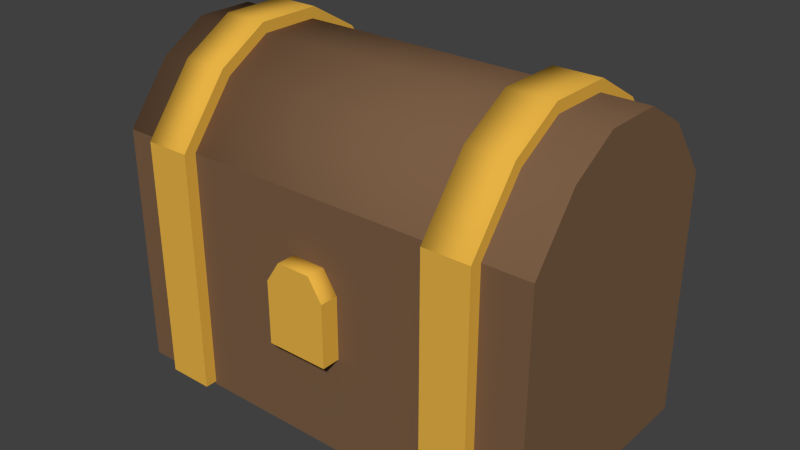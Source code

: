 # Source: chest.blend  (saved by Blender 2.76.0; exported with 4.5.12 LTS)
import bpy
from mathutils import Matrix  # noqa: F401  (used for matrix-valued properties, if any)

bpy.ops.wm.read_factory_settings(use_empty=True)
scene = bpy.context.scene
scene.name = 'Scene'

# ---- collections
col_collection_1 = bpy.data.collections.new('Collection 1'); scene.collection.children.link(col_collection_1)

# ---- materials (node trees are filled in below, after node groups)
mat_material = bpy.data.materials.new('Material')
mat_material.alpha_threshold = 0.0
mat_material.use_transparent_shadow = False
mat_material.diffuse_color = (0.8, 0.4462, 0.0601, 1.0)
mat_material.roughness = 0.5
mat_material.specular_intensity = 0.7596
mat_material.line_color = (0.0, 0.0, 0.0, 1.0)
mat_material_001 = bpy.data.materials.new('Material.001')
mat_material_001.alpha_threshold = 0.0
mat_material_001.use_transparent_shadow = False
mat_material_001.diffuse_color = (0.196, 0.1105, 0.05971, 1.0)
mat_material_001.roughness = 0.5
mat_material_001.specular_intensity = 0.1346
mat_material_001.line_color = (0.0, 0.0, 0.0, 1.0)

# ---- material node trees

# ---- world
world_world = bpy.data.worlds.new('World'); scene.world = world_world
world_world.color = (0.05088, 0.05088, 0.05088)
world_world.use_sun_shadow = False
world_world.sun_shadow_jitter_overblur = 0.0
world_world.cycles.sampling_method = 'MANUAL'
world_world.cycles.sample_map_resolution = 256

# ---- meshes
me_cube_002 = bpy.data.meshes.new('Cube.002')
me_cube_002.from_pydata([(-0.342, -0.619, -0.342), (-0.342, -0.619, 0.342), (-0.342, -0.4512, -0.342), (-0.342, -0.4512, 0.342), (0.342, -0.619, -0.342), (0.342, -0.619, 0.342), (0.342, -0.4512, -0.342), (0.342, -0.4512, 0.342), (-0.1871, -0.619, 0.5796), (-0.1871, -0.4512, 0.5796), (0.1871, -0.4512, 0.5796), (0.1871, -0.619, 0.5796)], [], [(1, 3, 2, 0), (3, 7, 6, 2), (7, 5, 4, 6), (5, 1, 0, 4), (0, 2, 6, 4), (7, 3, 9, 10), (11, 10, 9, 8), (5, 7, 10, 11), (3, 1, 8, 9), (1, 5, 11, 8)])
me_cube_002.polygons.foreach_set('use_smooth', [0, 0, 0, 0, 0, 0, 1, 1, 1, 0])
me_cube_002.materials.append(mat_material)
me_cube_002.use_remesh_preserve_volume = False
me_cube_002.use_remesh_preserve_attributes = False
me_cube_002.use_mirror_vertex_groups = False
me_cube_002.update()
me_cube_001 = bpy.data.meshes.new('Cube.001')
me_cube_001.from_pydata([(-1.094, 1.099, -0.0107), (-1.094, -1.099, -0.0107), (-1.473, -1.099, -0.0107), (-1.473, 1.099, -0.0107), (-1.094, 1.099, 1.984), (-1.094, -1.099, 1.984), (-1.473, -1.099, 1.984), (-1.473, 1.099, 1.984), (-1.094, 0.6862, 2.514), (-1.094, -0.6862, 2.514), (-1.473, 0.6862, 2.514), (-1.473, -0.6862, 2.514), (-1.094, 0.2672, 2.761), (-1.094, -0.2672, 2.761), (-1.473, 0.2672, 2.761), (-1.473, -0.2672, 2.761)], [], [(0, 1, 2, 3), (7, 6, 11, 10), (0, 4, 5, 1), (1, 5, 6, 2), (2, 6, 7, 3), (4, 0, 3, 7), (10, 11, 15, 14), (4, 7, 10, 8), (6, 5, 9, 11), (5, 4, 8, 9), (12, 14, 15, 13), (8, 10, 14, 12), (11, 9, 13, 15), (9, 8, 12, 13)])
me_cube_001.polygons.foreach_set('use_smooth', [0, 0, 0, 0, 0, 0, 0, 1, 1, 0, 1, 1, 1, 0])
me_cube_001.materials.append(mat_material)
me_cube_001.use_remesh_preserve_volume = False
me_cube_001.use_remesh_preserve_attributes = False
me_cube_001.use_mirror_vertex_groups = False
me_cube_001.update()
me_cube = bpy.data.meshes.new('Cube')
me_cube.from_pydata([(1.806, 1.0, -0.03582), (1.806, -1.0, -0.03582), (-1.806, -1.0, -0.03582), (-1.806, 1.0, -0.03582), (1.806, 1.0, 1.964), (1.806, -1.0, 1.964), (-1.806, -1.0, 1.964), (-1.806, 1.0, 1.964), (1.806, 0.6242, 2.446), (1.806, -0.6242, 2.446), (-1.806, 0.6242, 2.446), (-1.806, -0.6242, 2.446), (1.806, 0.243, 2.671), (1.806, -0.243, 2.671), (-1.806, 0.243, 2.671), (-1.806, -0.243, 2.671)], [], [(0, 1, 2, 3), (7, 6, 11, 10), (0, 4, 5, 1), (1, 5, 6, 2), (2, 6, 7, 3), (4, 0, 3, 7), (10, 11, 15, 14), (4, 7, 10, 8), (6, 5, 9, 11), (5, 4, 8, 9), (12, 14, 15, 13), (8, 10, 14, 12), (11, 9, 13, 15), (9, 8, 12, 13)])
me_cube.polygons.foreach_set('use_smooth', [0, 0, 0, 0, 0, 0, 0, 1, 1, 0, 1, 1, 1, 0])
me_cube.materials.append(mat_material_001)
me_cube.use_remesh_preserve_volume = False
me_cube.use_remesh_preserve_attributes = False
me_cube.use_mirror_vertex_groups = False
me_cube.update()

# ---- objects
ob_cube_003 = bpy.data.objects.new('Cube.003', me_cube_002)
ob_cube_002 = bpy.data.objects.new('Cube.002', me_cube_001)
ob_cube_001 = bpy.data.objects.new('Cube.001', me_cube_001)
ob_cube = bpy.data.objects.new('Cube', me_cube)

# ---- transforms, parenting, visibility, modifiers, constraints
ob_cube_003.location = (0.007639, -0.1114, 0.2213)
ob_cube_003.scale = (0.1611, 0.2154, 0.1611)
ob_cube_003.lineart.crease_threshold = 0.0
ob_cube_002.location = (0.5513, 0.003304, -0.001505)
ob_cube_002.scale = (0.2154, 0.2154, 0.2154)
ob_cube_002.lock_rotations_4d = False
ob_cube_002.empty_display_type = 'ARROWS'
ob_cube_002.lineart.crease_threshold = 0.0
ob_cube_001.location = (0.007639, 0.003304, -0.001505)
ob_cube_001.scale = (0.2154, 0.2154, 0.2154)
ob_cube_001.lock_rotations_4d = False
ob_cube_001.empty_display_type = 'ARROWS'
ob_cube_001.lineart.crease_threshold = 0.0
ob_cube.location = (0.007639, 0.003304, -0.001505)
ob_cube.scale = (0.2154, 0.2154, 0.2154)
ob_cube.lock_rotations_4d = False
ob_cube.empty_display_type = 'ARROWS'
ob_cube.lineart.crease_threshold = 0.0

# ---- collection membership
col_collection_1.objects.link(ob_cube_003)
col_collection_1.objects.link(ob_cube_002)
col_collection_1.objects.link(ob_cube_001)
col_collection_1.objects.link(ob_cube)

# ---- scene / render settings (as saved in the file)
scene.frame_start = 1; scene.frame_end = 250; scene.frame_set(1)
scene.render.engine = 'BLENDER_EEVEE_NEXT'
scene.render.resolution_percentage = 50
scene.render.dither_intensity = 0.0
scene.cycles.use_denoising = False
scene.cycles.samples = 10
scene.cycles.sampling_pattern = 'TABULATED_SOBOL'
scene.cycles.light_sampling_threshold = 0.0
scene.cycles.use_adaptive_sampling = False
scene.cycles.use_light_tree = False
scene.cycles.blur_glossy = 0.0
scene.cycles.pixel_filter_type = 'GAUSSIAN'
scene.cycles.sample_clamp_indirect = 0.0
scene.view_settings.view_transform = 'Standard'
bpy.context.view_layer.update()

# ---- added for rendering (the .blend has no active camera and no usable light): camera, sun
cam_auto = bpy.data.cameras.new('AutoCamera')
cam_auto.lens = 50.0
cam_auto.sensor_width = 36.0
cam_auto.clip_end = 1000.0
ob_auto_camera = bpy.data.objects.new('AutoCamera', cam_auto)
scene.collection.objects.link(ob_auto_camera)
ob_auto_camera.location = (1.02264, -1.22031, 1.10402)
ob_auto_camera.rotation_euler = (1.09748, -7.21219e-08, 0.694738)
scene.camera = ob_auto_camera
light_auto_sun = bpy.data.lights.new('AutoSun', 'SUN')
light_auto_sun.energy = 3.0
light_auto_sun.angle = 0.0523599
ob_auto_sun = bpy.data.objects.new('AutoSun', light_auto_sun)
scene.collection.objects.link(ob_auto_sun)
ob_auto_sun.rotation_euler = (0.872665, 0.174533, 0.523599)
bpy.context.view_layer.update()
